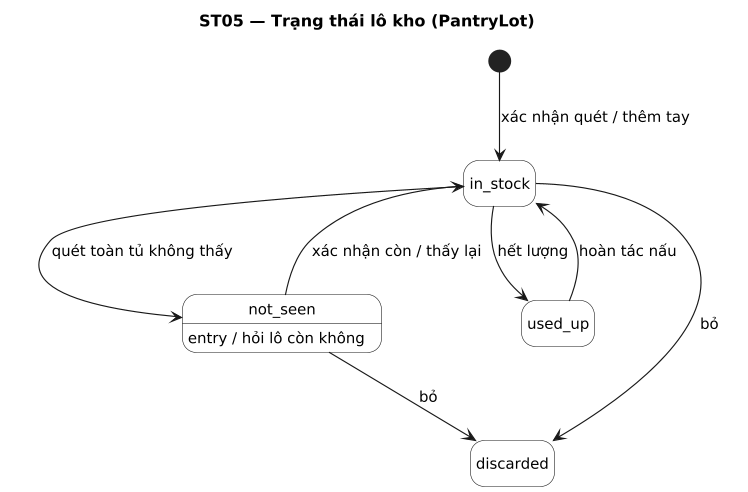

The diagram above was rendered by PlantUML. Its source (embedded in the PNG):
@startuml
title ST05 — Trạng thái lô kho (PantryLot)
' Sinh từ docs/sad/tools/diagrams/model.py — sửa ở đó rồi chạy gen_puml.py, không sửa tay.
skinparam shadowing false
skinparam defaultFontName DejaVu Sans
skinparam defaultFontSize 13
skinparam dpi 110

hide empty description
skinparam StateBackgroundColor White

state "in_stock" as in_stock
state "not_seen" as not_seen : entry / hỏi lô còn không
state "used_up" as used_up
state "discarded" as discarded

[*] --> in_stock : xác nhận quét / thêm tay
in_stock --> not_seen : quét toàn tủ không thấy
not_seen --> in_stock : xác nhận còn / thấy lại
not_seen --> discarded : bỏ
in_stock --> discarded : bỏ
in_stock --> used_up : hết lượng
used_up --> in_stock : hoàn tác nấu
@enduml